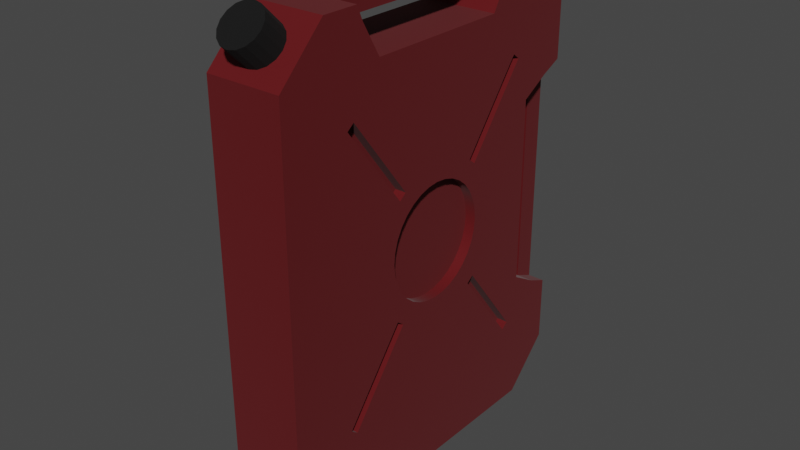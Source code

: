 # Source: Gasoline.blend  (saved by Blender 3.2.14; exported with 4.5.12 LTS)
import bpy
from mathutils import Matrix  # noqa: F401  (used for matrix-valued properties, if any)

bpy.ops.wm.read_factory_settings(use_empty=True)
scene = bpy.context.scene
scene.name = 'Scene'

# ---- collections
col_collection = bpy.data.collections.new('Collection'); scene.collection.children.link(col_collection)

# ---- materials (node trees are filled in below, after node groups)
mat_material_001 = bpy.data.materials.new('Material.001')
mat_material_001.use_transparent_shadow = False
mat_material_002 = bpy.data.materials.new('Material.002')
mat_material_002.use_transparent_shadow = False

# ---- node groups
ng_auto_smooth = bpy.data.node_groups.new('Auto Smooth', 'GeometryNodeTree')
_s = ng_auto_smooth.interface.new_socket(name='Geometry', in_out='OUTPUT', socket_type='NodeSocketGeometry')
_s = ng_auto_smooth.interface.new_socket(name='Geometry', in_out='INPUT', socket_type='NodeSocketGeometry')
_s = ng_auto_smooth.interface.new_socket(name='Angle', in_out='INPUT', socket_type='NodeSocketFloat')
_s.subtype = 'ANGLE'
_s.min_value = 0.0
_s.max_value = 3.142
ng_auto_smooth.is_modifier = True
_N = ng_auto_smooth.nodes; _L = ng_auto_smooth.links
n0 = _N.new('NodeGroupOutput'); n0.name = 'Group Output'; n0.location = (480, -100)
n1 = _N.new('NodeGroupInput'); n1.name = 'Group Input'; n1.location = (-420, -300)
n2 = _N.new('NodeGroupInput'); n2.name = 'Group Input.001'; n2.location = (-60, -100)
n3 = _N.new('GeometryNodeSetShadeSmooth'); n3.name = 'Set Shade Smooth'; n3.location = (120, -100)
n3.domain = 'EDGE'
n4 = _N.new('GeometryNodeSetShadeSmooth'); n4.name = 'Set Shade Smooth.001'; n4.location = (300, -100)
n5 = _N.new('GeometryNodeInputMeshEdgeAngle'); n5.name = 'Edge Angle'; n5.location = (-420, -220)
n6 = _N.new('GeometryNodeInputEdgeSmooth'); n6.name = 'Is Edge Smooth'; n6.location = (-60, -160)
n7 = _N.new('GeometryNodeInputShadeSmooth'); n7.name = 'Is Face Smooth'; n7.location = (-240, -340)
n8 = _N.new('FunctionNodeBooleanMath'); n8.name = 'Boolean Math'; n8.location = (-60, -220)
n9 = _N.new('FunctionNodeCompare'); n9.name = 'Compare'; n9.location = (-240, -180)
n9.operation = 'LESS_EQUAL'
_L.new(n5.outputs[0], n9.inputs[0])
_L.new(n4.outputs[0], n0.inputs[0])
_L.new(n1.outputs[1], n9.inputs[1])
_L.new(n9.outputs[0], n8.inputs[0])
_L.new(n7.outputs[0], n8.inputs[1])
_L.new(n2.outputs[0], n3.inputs[0])
_L.new(n6.outputs[0], n3.inputs[1])
_L.new(n3.outputs[0], n4.inputs[0])
_L.new(n8.outputs[0], n3.inputs[2])
n0.is_active_output = True

# ---- material node trees
mat_material_001.use_nodes = True; mat_material_001.node_tree.nodes.clear()
_N = mat_material_001.node_tree.nodes; _L = mat_material_001.node_tree.links
n0 = _N.new('ShaderNodeBsdfPrincipled'); n0.name = 'Principled BSDF'; n0.location = (10, 300)
n0.distribution = 'GGX'
n0.subsurface_method = 'RANDOM_WALK_SKIN'
n0.inputs[0].default_value = (0.1344, 0.005764, 0.008185, 1.0)
n0.inputs[1].default_value = 0.3
n0.inputs[2].default_value = 0.7
n0.inputs[3].default_value = 1.45
n0.inputs[14].default_value = (0.697, 0.652, 0.6529, 1.0)
n0.inputs[24].default_value = 0.06
n0.inputs[27].default_value = (0.0, 0.0, 0.0, 1.0)
n0.inputs[28].default_value = 1.0
n1 = _N.new('ShaderNodeOutputMaterial'); n1.name = 'Material Output'; n1.location = (300, 300)
_L.new(n0.outputs[0], n1.inputs[0])
n1.is_active_output = True
mat_material_002.use_nodes = True; mat_material_002.node_tree.nodes.clear()
_N = mat_material_002.node_tree.nodes; _L = mat_material_002.node_tree.links
n0 = _N.new('ShaderNodeBsdfPrincipled'); n0.name = 'Principled BSDF'; n0.location = (10, 300)
n0.distribution = 'GGX'
n0.subsurface_method = 'RANDOM_WALK_SKIN'
n0.inputs[0].default_value = (0.0, 0.0, 0.0, 1.0)
n0.inputs[2].default_value = 0.9
n0.inputs[3].default_value = 1.45
n0.inputs[27].default_value = (0.0, 0.0, 0.0, 1.0)
n0.inputs[28].default_value = 1.0
n1 = _N.new('ShaderNodeOutputMaterial'); n1.name = 'Material Output'; n1.location = (300, 300)
_L.new(n0.outputs[0], n1.inputs[0])
n1.is_active_output = True

# ---- world
world_world = bpy.data.worlds.new('World'); scene.world = world_world
world_world.use_nodes = True; world_world.node_tree.nodes.clear()
_N = world_world.node_tree.nodes; _L = world_world.node_tree.links
n0 = _N.new('ShaderNodeOutputWorld'); n0.name = 'World Output'; n0.location = (300, 300)
n1 = _N.new('ShaderNodeBackground'); n1.name = 'Background'; n1.location = (10, 300)
n1.inputs[0].default_value = (0.05088, 0.05088, 0.05088, 1.0)
_L.new(n1.outputs[0], n0.inputs[0])
n0.is_active_output = True
world_world.color = (0.05088, 0.05088, 0.05088)
world_world.use_sun_shadow = False
world_world.sun_shadow_jitter_overblur = 0.0

# ---- meshes
me_cube_001 = bpy.data.meshes.new('Cube.001')
me_cube_001.from_pydata([(0.02838, 0.04875, 0.06636), (-0.00117, -0.1745, 0.2614), (0.02838, -0.1125, 0.1537), (0.02838, 0.05946, -0.06371), (0.007344, -0.1757, 0.2602), (0.02838, -0.1235, -0.1501), (0.02838, -0.04604, 0.06682), (0.02838, 0.1153, 0.1532), (0.01456, -0.1791, 0.2568), (0.02838, 0.1259, -0.1506), (0.02838, -0.1202, 0.1478), (0.01938, -0.1842, 0.2516), (0.02838, -0.05694, -0.06324), (0.02838, 0.05646, 0.06045), (0.02108, -0.1902, 0.2456), (0.02838, -0.05376, 0.06092), (0.01938, -0.1962, 0.2396), (0.02838, 0.05174, -0.06961), (0.02838, 0.123, 0.1473), (0.02838, -0.1158, -0.156), (0.01456, -0.2013, 0.2345), (0.02838, 0.1182, -0.1565), (0.0289, -0.0007213, 0.06101), (0.007344, -0.2047, 0.231), (0.0289, -0.01264, 0.05983), (0.02838, -0.04923, -0.06915), (-0.00117, -0.2059, 0.2298), (0.0289, -0.0241, 0.05636), (-0.009684, -0.2047, 0.231), (0.0289, -0.03466, 0.05071), (0.0289, -0.04392, 0.04311), (-0.0169, -0.2013, 0.2345), (0.0289, -0.05152, 0.03385), (0.0289, -0.05717, 0.02329), (-0.02172, -0.1962, 0.2396), (0.0289, -0.06064, 0.01183), (0.0289, -0.06182, -8.793e-05), (0.0289, -0.06064, -0.01201), (-0.02342, -0.1902, 0.2456), (0.0289, -0.05717, -0.02347), (0.0289, -0.05152, -0.03403), (-0.02172, -0.1842, 0.2516), (0.0289, -0.04392, -0.04329), (0.0289, -0.03466, -0.05089), (-0.0169, -0.1791, 0.2568), (0.0289, -0.0241, -0.05653), (-0.009684, -0.1757, 0.2602), (0.0289, -0.01264, -0.06001), (0.0289, -0.0007214, -0.06118), (0.0289, 0.0112, -0.06001), (0.0289, 0.02266, -0.05653), (0.0289, 0.03322, -0.05089), (0.0289, 0.04248, -0.04329), (0.0289, 0.05008, -0.03403), (0.0289, 0.05572, -0.02347), (0.0289, 0.0592, -0.01201), (0.0289, 0.06037, -8.794e-05), (0.0289, 0.0592, 0.01183), (0.0289, 0.05572, 0.02329), (0.0289, 0.05008, 0.03385), (0.0289, 0.04248, 0.04311), (0.0289, 0.03322, 0.05071), (0.0289, 0.02266, 0.05636), (0.0289, 0.0112, 0.05983), (0.04003, -0.0996, 0.2351), (0.0, -0.0996, 0.2351), (0.04003, 0.07984, 0.2008), (0.0, 0.07984, 0.2008), (0.04003, 0.09968, 0.2351), (0.0, 0.09968, 0.2351), (0.04003, -0.07974, 0.2008), (0.0, -0.07974, 0.2008), (0.04003, 0.1706, 0.1178), (0.0, 0.1706, 0.1178), (0.04003, 0.1401, 0.1002), (0.0, 0.1401, 0.1002), (0.04003, 0.1706, -0.1188), (0.0, 0.1706, -0.1188), (0.0, 0.1401, -0.1012), (0.04003, 0.1401, -0.1012), (0.0, 0.194, -0.1287), (0.0, 0.194, 0.1287), (0.04003, 0.194, 0.1287), (0.04003, 0.194, -0.1287), (0.0, -0.1058, 0.25), (0.0, 0.1058, 0.25), (0.04003, 0.1058, 0.25), (0.04003, -0.1058, 0.25), (0.04003, -0.194, -0.2001), (0.04003, -0.1441, -0.25), (0.04003, -0.1484, -0.2297), (0.04003, -0.1441, 0.25), (0.04003, -0.194, 0.2001), (0.04003, -0.1447, 0.2422), (0.04003, 0.1441, -0.25), (0.04003, 0.194, -0.2001), (0.04003, 0.194, 0.2001), (0.04003, 0.1441, 0.25), (0.04003, 0.1447, 0.2422), (0.04003, 0.1853, 0.2009), (0.04003, 0.0592, -0.01201), (0.04003, 0.0592, 0.01183), (0.04003, 0.06037, -8.794e-05), (0.04003, 0.05572, -0.02347), (0.04003, 0.05572, 0.02329), (0.04003, 0.05008, 0.03385), (0.04003, 0.04248, 0.04311), (0.04003, 0.05008, -0.03403), (0.04003, 0.03322, 0.05071), (0.04003, 0.04248, -0.04329), (0.04003, 0.02266, 0.05636), (0.04003, 0.03322, -0.05089), (0.04003, 0.0112, 0.05983), (0.04003, 0.02266, -0.05653), (0.04003, 0.0112, -0.06001), (0.04003, -0.0007213, 0.06101), (0.04003, -0.01264, 0.05983), (0.04003, -0.0241, 0.05636), (0.04003, -0.03466, 0.05071), (0.04003, -0.04392, 0.04311), (0.04003, -0.05152, 0.03385), (0.04003, -0.05717, 0.02329), (0.04003, -0.06064, 0.01183), (0.04003, -0.06182, -8.793e-05), (0.04003, -0.06064, -0.01201), (0.04003, -0.05152, -0.03403), (0.04003, -0.05717, -0.02347), (0.04003, -0.04392, -0.04329), (0.04003, -0.0241, -0.05653), (0.04003, -0.03466, -0.05089), (0.04003, -0.01264, -0.06001), (0.04003, -0.0007214, -0.06118), (0.04003, 0.1153, 0.1532), (0.04003, 0.123, 0.1473), (0.04003, 0.04875, 0.06636), (0.04003, 0.05646, 0.06045), (0.04003, -0.05694, -0.06324), (0.04003, -0.04923, -0.06915), (0.04003, -0.1158, -0.156), (0.04003, -0.1235, -0.1501), (0.04003, 0.0922, -0.1225), (0.04003, 0.1013, -0.1185), (0.04003, 0.1182, -0.1565), (0.04003, 0.1259, -0.1506), (0.04003, 0.05174, -0.06961), (0.04003, 0.05946, -0.06371), (0.04003, -0.05376, 0.06092), (0.04003, -0.04604, 0.06682), (0.04003, -0.1202, 0.1478), (0.04003, -0.1125, 0.1537), (0.0, 0.1441, 0.25), (0.0, 0.1441, -0.25), (0.0, 0.194, 0.2001), (0.0, -0.194, -0.2001), (0.0, -0.1441, 0.25), (0.0, -0.1441, -0.25), (0.0, -0.194, 0.2001), (0.0, 0.194, -0.2001), (0.02206, -0.0996, 0.2351), (0.02206, 0.09968, 0.2351), (0.02206, 0.1706, 0.1178), (0.02206, 0.1706, -0.1188), (0.02206, -0.1058, 0.25), (0.02206, 0.1058, 0.25), (0.02206, 0.194, -0.1287), (0.02206, 0.194, 0.1287), (-0.02838, 0.04875, 0.06636), (-0.02838, -0.1125, 0.1537), (-0.02838, 0.05946, -0.06371), (-0.02838, -0.1235, -0.1501), (-0.02838, -0.04604, 0.06682), (-0.02838, 0.1153, 0.1532), (-0.02838, 0.1259, -0.1506), (-0.02838, -0.1202, 0.1478), (-0.02838, -0.05694, -0.06324), (-0.02838, 0.05646, 0.06045), (-0.02838, -0.05376, 0.06092), (-0.02838, 0.05174, -0.06961), (-0.02838, 0.123, 0.1473), (-0.02838, -0.1158, -0.156), (-0.02838, 0.1182, -0.1565), (-0.0289, -0.0007213, 0.06101), (-0.0289, -0.01264, 0.05983), (-0.02838, -0.04923, -0.06915), (-0.0289, -0.0241, 0.05636), (-0.0289, -0.03466, 0.05071), (-0.0289, -0.04392, 0.04311), (-0.0289, -0.05152, 0.03385), (-0.0289, -0.05717, 0.02329), (-0.0289, -0.06064, 0.01183), (-0.0289, -0.06182, -8.793e-05), (-0.0289, -0.06064, -0.01201), (-0.0289, -0.05717, -0.02347), (-0.0289, -0.05152, -0.03403), (-0.0289, -0.04392, -0.04329), (-0.0289, -0.03466, -0.05089), (-0.0289, -0.0241, -0.05653), (-0.0289, -0.01264, -0.06001), (-0.0289, -0.0007214, -0.06118), (-0.0289, 0.0112, -0.06001), (-0.0289, 0.02266, -0.05653), (-0.0289, 0.03322, -0.05089), (-0.0289, 0.04248, -0.04329), (-0.0289, 0.05008, -0.03403), (-0.0289, 0.05572, -0.02347), (-0.0289, 0.0592, -0.01201), (-0.0289, 0.06037, -8.794e-05), (-0.0289, 0.0592, 0.01183), (-0.0289, 0.05572, 0.02329), (-0.0289, 0.05008, 0.03385), (-0.0289, 0.04248, 0.04311), (-0.0289, 0.03322, 0.05071), (-0.0289, 0.02266, 0.05636), (-0.0289, 0.0112, 0.05983), (-0.04003, -0.0996, 0.2351), (-0.04003, 0.07984, 0.2008), (-0.04003, 0.09968, 0.2351), (-0.04003, -0.07974, 0.2008), (-0.04003, 0.1706, 0.1178), (-0.04003, 0.1401, 0.1002), (-0.04003, 0.1706, -0.1188), (-0.04003, 0.1401, -0.1012), (-0.04003, 0.194, 0.1287), (-0.04003, 0.194, -0.1287), (-0.04003, 0.1058, 0.25), (-0.04003, -0.1058, 0.25), (-0.04003, -0.194, -0.2001), (-0.04003, -0.1441, -0.25), (-0.04003, -0.1484, -0.2297), (-0.04003, -0.1441, 0.25), (-0.04003, -0.194, 0.2001), (-0.04003, -0.1447, 0.2422), (-0.04003, 0.1441, -0.25), (-0.04003, 0.194, -0.2001), (-0.04003, 0.194, 0.2001), (-0.04003, 0.1441, 0.25), (-0.04003, 0.1447, 0.2422), (-0.04003, 0.1853, 0.2009), (-0.04003, 0.0592, -0.01201), (-0.04003, 0.0592, 0.01183), (-0.04003, 0.06037, -8.794e-05), (-0.04003, 0.05572, -0.02347), (-0.04003, 0.05572, 0.02329), (-0.04003, 0.05008, 0.03385), (-0.04003, 0.04248, 0.04311), (-0.04003, 0.05008, -0.03403), (-0.04003, 0.03322, 0.05071), (-0.04003, 0.04248, -0.04329), (-0.04003, 0.02266, 0.05636), (-0.04003, 0.03322, -0.05089), (-0.04003, 0.0112, 0.05983), (-0.04003, 0.02266, -0.05653), (-0.04003, 0.0112, -0.06001), (-0.04003, -0.0007213, 0.06101), (-0.04003, -0.01264, 0.05983), (-0.04003, -0.0241, 0.05636), (-0.04003, -0.03466, 0.05071), (-0.04003, -0.04392, 0.04311), (-0.04003, -0.05152, 0.03385), (-0.04003, -0.05717, 0.02329), (-0.04003, -0.06064, 0.01183), (-0.04003, -0.06182, -8.793e-05), (-0.04003, -0.06064, -0.01201), (-0.04003, -0.05152, -0.03403), (-0.04003, -0.05717, -0.02347), (-0.04003, -0.04392, -0.04329), (-0.04003, -0.0241, -0.05653), (-0.04003, -0.03466, -0.05089), (-0.04003, -0.01264, -0.06001), (-0.04003, -0.0007214, -0.06118), (-0.04003, 0.1153, 0.1532), (-0.04003, 0.123, 0.1473), (-0.04003, 0.04875, 0.06636), (-0.04003, 0.05646, 0.06045), (-0.04003, -0.05694, -0.06324), (-0.04003, -0.04923, -0.06915), (-0.04003, -0.1158, -0.156), (-0.04003, -0.1235, -0.1501), (-0.04003, 0.0922, -0.1225), (-0.04003, 0.1013, -0.1185), (-0.04003, 0.1182, -0.1565), (-0.04003, 0.1259, -0.1506), (-0.04003, 0.05174, -0.06961), (-0.04003, 0.05946, -0.06371), (-0.04003, -0.05376, 0.06092), (-0.04003, -0.04604, 0.06682), (-0.04003, -0.1202, 0.1478), (-0.04003, -0.1125, 0.1537), (-0.02206, -0.0996, 0.2351), (-0.02206, 0.09968, 0.2351), (-0.02206, 0.1706, 0.1178), (-0.02206, 0.1706, -0.1188), (-0.02206, -0.1058, 0.25), (-0.02206, 0.1058, 0.25), (-0.02206, 0.194, -0.1287), (-0.02206, 0.194, 0.1287), (0.007344, -0.1839, 0.2103), (0.0, -0.1849, 0.2092), (0.0, -0.1538, 0.2404), (0.007344, -0.1548, 0.2393), (0.01456, -0.1582, 0.2359), (0.01938, -0.1633, 0.2308), (0.01456, -0.1805, 0.2137), (0.02108, -0.1693, 0.2248), (0.01938, -0.1753, 0.2188), (-0.02342, -0.1693, 0.2248), (-0.009684, -0.1839, 0.2103), (-0.0169, -0.1805, 0.2137), (-0.02172, -0.1753, 0.2188), (-0.02172, -0.1633, 0.2308), (-0.0169, -0.1582, 0.2359), (-0.009684, -0.1548, 0.2393), (-0.00117, -0.1851, 0.2091), (-0.00117, -0.1536, 0.2405)], [], [(0, 7, 132, 134), (7, 18, 133, 132), (18, 13, 135, 133), (13, 0, 134, 135), (7, 0, 13, 18), (62, 63, 22, 24, 27, 29, 30, 32, 33, 35, 36, 37, 39, 40, 42, 43, 45, 47, 48, 49, 50, 51, 52, 53, 54, 55, 56, 57, 58, 59, 60, 61), (95, 83, 76, 79, 141, 143, 142, 140, 90, 89, 94), (119, 118, 147, 146), (147, 118, 117, 116, 115, 112, 110, 108, 106, 105, 104, 101, 102, 74, 72, 133, 135, 134, 92, 88, 123, 122, 121, 120, 119, 146, 148, 149), (66, 67, 71, 70), (70, 71, 65, 64), (68, 69, 67, 66), (74, 75, 73, 72), (86, 68, 98, 97), (81, 152, 96, 82), (79, 78, 75, 74), (76, 77, 78, 79), (93, 64, 87, 91), (76, 83, 164, 161), (88, 89, 90), (91, 92, 93), (96, 97, 98, 99), (68, 86, 163, 159), (150, 97, 96, 152), (155, 89, 88, 153), (99, 72, 82, 96), (151, 94, 89, 155), (102, 56, 55, 100), (107, 53, 52, 109), (103, 54, 53, 107), (123, 36, 35, 122), (104, 58, 57, 101), (101, 57, 56, 102), (106, 60, 59, 105), (131, 48, 47, 130), (121, 33, 32, 120), (114, 49, 48, 131), (112, 63, 62, 110), (108, 61, 60, 106), (128, 45, 43, 129), (110, 62, 61, 108), (109, 52, 51, 111), (119, 30, 29, 118), (122, 35, 33, 121), (117, 27, 24, 116), (129, 43, 42, 127), (111, 51, 50, 113), (125, 40, 39, 126), (115, 22, 63, 112), (105, 59, 58, 104), (124, 37, 36, 123), (100, 55, 54, 103), (130, 47, 45, 128), (116, 24, 22, 115), (118, 29, 27, 117), (113, 50, 49, 114), (126, 39, 37, 124), (120, 32, 30, 119), (127, 42, 40, 125), (145, 141, 79, 74, 102, 100, 103, 107, 109, 111, 113, 114, 131, 130, 128, 129, 137, 138, 139, 136, 127, 125, 126, 124, 123, 88, 90, 140, 144), (137, 129, 127, 136), (132, 133, 72, 99, 98, 68, 66, 70, 64, 93, 92, 134), (5, 12, 136, 139), (12, 25, 137, 136), (137, 25, 19, 138), (138, 19, 5, 139), (12, 5, 19, 25), (141, 145, 3, 9, 143), (9, 21, 142, 143), (140, 142, 21, 17, 144), (17, 3, 145, 144), (9, 3, 17, 21), (149, 2, 6, 147), (6, 15, 146, 147), (15, 10, 148, 146), (10, 2, 149, 148), (6, 2, 10, 15), (297, 156, 92, 91, 154, 298, 299, 300, 301, 303, 304, 302, 296), (157, 80, 83, 95), (94, 151, 157, 95), (97, 150, 85, 86), (87, 84, 154, 91), (88, 92, 156, 153), (158, 159, 163, 162), (160, 161, 164, 165), (87, 64, 158, 162), (82, 72, 160, 165), (161, 160, 73, 77), (73, 160, 165, 81), (161, 77, 80, 164), (164, 80, 81, 165), (65, 69, 159, 158), (85, 84, 162, 163), (166, 272, 270, 171), (171, 270, 271, 178), (178, 271, 273, 175), (175, 273, 272, 166), (171, 178, 175, 166), (188, 187, 186, 185, 184, 182, 181, 213, 212, 211, 210, 209, 208, 207, 206, 205, 204, 203, 202, 201, 200, 199, 198, 197, 196, 195, 194, 193, 192, 191, 190, 189), (281, 279, 221, 220, 223, 233, 232, 227, 228, 278, 280), (257, 284, 285, 256), (273, 271, 218, 219, 240, 239, 242, 243, 244, 246, 248, 250, 253, 254, 255, 256, 285, 287, 286, 284, 257, 258, 259, 260, 261, 226, 230, 272), (215, 217, 71, 67), (217, 214, 65, 71), (216, 215, 67, 69), (219, 218, 73, 75), (224, 235, 236, 216), (81, 222, 234, 152), (221, 219, 75, 78), (220, 221, 78, 77), (231, 229, 225, 214), (220, 291, 294, 223), (226, 228, 227), (229, 231, 230), (234, 237, 236, 235), (216, 289, 293, 224), (150, 152, 234, 235), (155, 153, 226, 227), (237, 234, 222, 218), (151, 155, 227, 232), (240, 238, 205, 206), (245, 247, 202, 203), (241, 245, 203, 204), (261, 260, 189, 190), (242, 239, 207, 208), (239, 240, 206, 207), (244, 243, 209, 210), (269, 268, 197, 198), (259, 258, 187, 188), (252, 269, 198, 199), (250, 248, 212, 213), (246, 244, 210, 211), (266, 267, 195, 196), (248, 246, 211, 212), (247, 249, 201, 202), (257, 256, 185, 186), (260, 259, 188, 189), (255, 254, 182, 184), (267, 265, 194, 195), (249, 251, 200, 201), (263, 264, 192, 193), (253, 250, 213, 181), (243, 242, 208, 209), (262, 261, 190, 191), (238, 241, 204, 205), (268, 266, 196, 197), (254, 253, 181, 182), (256, 255, 184, 185), (251, 252, 199, 200), (264, 262, 191, 192), (258, 257, 186, 187), (265, 263, 193, 194), (276, 275, 267, 266, 268, 269, 252, 251, 249, 247, 245, 241, 238, 240, 219, 221, 279, 283, 282, 278, 228, 226, 261, 262, 264, 263, 265, 274, 277), (275, 274, 265, 267), (230, 231, 214, 217, 215, 216, 236, 237, 218, 271, 270, 272), (169, 277, 274, 174), (174, 274, 275, 183), (275, 276, 179, 183), (276, 277, 169, 179), (174, 183, 179, 169), (279, 281, 172, 168, 283), (172, 281, 280, 180), (278, 282, 177, 180, 280), (177, 282, 283, 168), (172, 180, 177, 168), (287, 285, 170, 167), (170, 285, 284, 176), (176, 284, 286, 173), (173, 286, 287, 167), (170, 176, 173, 167), (298, 154, 229, 230, 156, 297, 312, 306, 307, 308, 305, 309, 310, 311, 313), (157, 233, 223, 80), (232, 233, 157, 151), (235, 224, 85, 150), (225, 229, 154, 84), (226, 153, 156, 230), (288, 292, 293, 289), (290, 295, 294, 291), (225, 292, 288, 214), (222, 295, 290, 218), (291, 77, 73, 290), (73, 81, 295, 290), (291, 294, 80, 77), (294, 295, 81, 80), (65, 288, 289, 69), (85, 293, 292, 84), (313, 1, 4, 299, 298), (299, 4, 8, 300), (300, 8, 11, 301), (301, 11, 14, 303), (303, 14, 16, 304), (304, 16, 20, 302), (20, 23, 296, 302), (23, 26, 312, 297, 296), (26, 28, 306, 312), (28, 31, 307, 306), (307, 31, 34, 308), (308, 34, 38, 305), (305, 38, 41, 309), (309, 41, 44, 310), (31, 28, 26, 23, 20, 16, 14, 11, 8, 4, 1, 46, 44, 41, 38, 34), (310, 44, 46, 311), (311, 46, 1, 313)])
me_cube_001.polygons.foreach_set('use_smooth', [1, 1, 1, 1, 1, 1, 1, 1, 1, 1, 1, 1, 1, 1, 1, 1, 1, 1, 1, 1, 1, 1, 1, 1, 1, 1, 1, 1, 1, 1, 1, 1, 1, 1, 1, 1, 1, 1, 1, 1, 1, 1, 1, 1, 1, 1, 1, 1, 1, 1, 1, 1, 1, 1, 1, 1, 1, 1, 1, 1, 1, 1, 1, 1, 1, 1, 1, 1, 1, 1, 1, 1, 1, 1, 1, 1, 1, 1, 1, 1, 1, 1, 1, 1, 1, 1, 1, 1, 0, 0, 1, 1, 1, 1, 1, 1, 1, 1, 1, 1, 1, 1, 1, 1, 1, 1, 1, 1, 1, 1, 1, 1, 1, 1, 1, 1, 1, 1, 1, 1, 1, 1, 1, 1, 1, 1, 1, 1, 1, 1, 1, 1, 1, 1, 1, 1, 1, 1, 1, 1, 1, 1, 1, 1, 1, 1, 1, 1, 1, 1, 1, 1, 1, 1, 1, 1, 1, 1, 1, 1, 1, 1, 1, 1, 1, 1, 1, 1, 1, 1, 1, 1, 1, 1, 1, 1, 1, 1, 1, 1, 1, 0, 0, 1, 1, 1, 0, 0, 0, 0, 0, 0, 0, 0, 0, 0, 0, 0, 0, 0, 0, 0, 0])
me_cube_001.polygons.foreach_set('material_index', [0, 0, 0, 0, 0, 0, 0, 0, 0, 0, 0, 0, 0, 0, 0, 0, 0, 0, 0, 0, 0, 0, 0, 0, 0, 0, 0, 0, 0, 0, 0, 0, 0, 0, 0, 0, 0, 0, 0, 0, 0, 0, 0, 0, 0, 0, 0, 0, 0, 0, 0, 0, 0, 0, 0, 0, 0, 0, 0, 0, 0, 0, 0, 0, 0, 0, 0, 0, 0, 0, 0, 0, 0, 0, 0, 0, 0, 0, 0, 0, 0, 0, 0, 0, 0, 0, 0, 0, 0, 0, 0, 0, 0, 0, 0, 0, 0, 0, 0, 0, 0, 0, 0, 0, 0, 0, 0, 0, 0, 0, 0, 0, 0, 0, 0, 0, 0, 0, 0, 0, 0, 0, 0, 0, 0, 0, 0, 0, 0, 0, 0, 0, 0, 0, 0, 0, 0, 0, 0, 0, 0, 0, 0, 0, 0, 0, 0, 0, 0, 0, 0, 0, 0, 0, 0, 0, 0, 0, 0, 0, 0, 0, 0, 0, 0, 0, 0, 0, 0, 0, 0, 0, 0, 0, 0, 0, 0, 0, 0, 0, 0, 0, 0, 0, 0, 0, 1, 1, 1, 1, 1, 1, 1, 1, 1, 1, 1, 1, 1, 1, 1, 1, 1])
_uv = me_cube_001.uv_layers.new(name='UVMap')
_uv.uv.foreach_set('vector', [0.0, 0.0, 0.0, 0.0, 0.0, 0.0, 0.0, 0.0, 0.0, 0.0, 0.0, 0.0, 0.0, 0.0, 0.0, 0.0, 0.0, 0.0, 0.0, 0.0, 0.0, 0.0, 0.0, 0.0, 0.0, 0.0, 0.0, 0.0, 0.0, 0.0, 0.0, 0.0, 0.0, 0.0, 0.0, 0.0, 0.0, 0.0, 0.0, 0.0, 0.0, 0.0, 0.0, 0.0, 0.0, 0.0, 0.0, 0.0, 0.0, 0.0, 0.0, 0.0, 0.0, 0.0, 0.0, 0.0, 0.0, 0.0, 0.0, 0.0, 0.0, 0.0, 0.0, 0.0, 0.0, 0.0, 0.0, 0.0, 0.0, 0.0, 0.0, 0.0, 0.0, 0.0, 0.0, 0.0, 0.0, 0.0, 0.0, 0.0, 0.0, 0.0, 0.0, 0.0, 0.0, 0.0, 0.0, 0.0, 0.0, 0.0, 0.0, 0.0, 0.0, 0.0, 0.0, 0.0, 0.0, 0.0, 0.0, 0.0, 0.0, 0.0, 0.0, 0.0, 0.4, 0.5, 0.4667, 0.5, 0.4406, 0.5151, 0.4494, 0.5347, 0.4408, 0.5597, 0.4247, 0.5439, 0.4217, 0.5489, 0.4387, 0.5656, 0.3852, 0.7206, 0.375, 0.7179, 0.375, 0.5321, 0.5216, 0.6533, 0.5254, 0.6473, 0.5334, 0.6547, 0.5305, 0.6596, 0.5334, 0.6547, 0.5254, 0.6473, 0.5282, 0.6405, 0.5299, 0.6331, 0.5305, 0.6255, 0.5299, 0.6178, 0.5282, 0.6104, 0.5254, 0.6036, 0.5216, 0.5976, 0.5169, 0.5927, 0.5116, 0.5891, 0.5059, 0.5869, 0.5, 0.5861, 0.5501, 0.5347, 0.5589, 0.5151, 0.5736, 0.5458, 0.5302, 0.5886, 0.5332, 0.5936, 0.6, 0.75, 0.4, 0.75, 0.5, 0.6648, 0.5059, 0.6641, 0.5116, 0.6618, 0.5169, 0.6582, 0.5216, 0.6533, 0.5305, 0.6596, 0.5739, 0.7024, 0.5769, 0.6975, 0.0, 0.0, 0.0, 0.0, 0.0, 0.0, 0.0, 0.0, 0.0, 0.0, 0.0, 0.0, 0.0, 0.0, 0.0, 0.0, 0.0, 0.0, 0.0, 0.0, 0.0, 0.0, 0.0, 0.0, 0.0, 0.0, 0.0, 0.0, 0.0, 0.0, 0.0, 0.0, 0.625, 0.594, 0.6176, 0.5608, 0.6211, 0.5318, 0.625, 0.5321, 0.5333, 0.375, 0.6, 0.375, 0.6, 0.5, 0.5333, 0.5, 0.0, 0.0, 0.0, 0.0, 0.0, 0.0, 0.0, 0.0, 0.0, 0.0, 0.0, 0.0, 0.0, 0.0, 0.0, 0.0, 0.6211, 0.7182, 0.6176, 0.6892, 0.625, 0.656, 0.625, 0.7179, 0.4406, 0.5151, 0.4667, 0.5, 0.4667, 0.5, 0.4406, 0.5151, 0.3791, 0.7381, 0.375, 0.7179, 0.3852, 0.7206, 0.625, 0.7179, 0.6244, 0.7451, 0.6211, 0.7182, 0.6244, 0.5049, 0.625, 0.5321, 0.6211, 0.5318, 0.6237, 0.5103, 0.6176, 0.5608, 0.625, 0.594, 0.625, 0.594, 0.6176, 0.5608, 0.625, 0.375, 0.625, 0.5, 0.6, 0.5, 0.6, 0.375, 0.25, 0.7179, 0.375, 0.7179, 0.375, 0.75, 0.25, 0.75, 0.6004, 0.5056, 0.5589, 0.5151, 0.5333, 0.5, 0.6, 0.5, 0.25, 0.5321, 0.375, 0.5321, 0.375, 0.7179, 0.25, 0.7179, 0.0, 0.0, 0.0, 0.0, 0.0, 0.0, 0.0, 0.0, 0.0, 0.0, 0.0, 0.0, 0.0, 0.0, 0.0, 0.0, 0.0, 0.0, 0.0, 0.0, 0.0, 0.0, 0.0, 0.0, 0.0, 0.0, 0.0, 0.0, 0.0, 0.0, 0.0, 0.0, 0.0, 0.0, 0.0, 0.0, 0.0, 0.0, 0.0, 0.0, 0.0, 0.0, 0.0, 0.0, 0.0, 0.0, 0.0, 0.0, 0.0, 0.0, 0.0, 0.0, 0.0, 0.0, 0.0, 0.0, 0.0, 0.0, 0.0, 0.0, 0.0, 0.0, 0.0, 0.0, 0.0, 0.0, 0.0, 0.0, 0.0, 0.0, 0.0, 0.0, 0.0, 0.0, 0.0, 0.0, 0.0, 0.0, 0.0, 0.0, 0.0, 0.0, 0.0, 0.0, 0.0, 0.0, 0.0, 0.0, 0.0, 0.0, 0.0, 0.0, 0.0, 0.0, 0.0, 0.0, 0.0, 0.0, 0.0, 0.0, 0.0, 0.0, 0.0, 0.0, 0.0, 0.0, 0.0, 0.0, 0.0, 0.0, 0.0, 0.0, 0.0, 0.0, 0.0, 0.0, 0.0, 0.0, 0.0, 0.0, 0.0, 0.0, 0.0, 0.0, 0.0, 0.0, 0.0, 0.0, 0.0, 0.0, 0.0, 0.0, 0.0, 0.0, 0.0, 0.0, 0.0, 0.0, 0.0, 0.0, 0.0, 0.0, 0.0, 0.0, 0.0, 0.0, 0.0, 0.0, 0.0, 0.0, 0.0, 0.0, 0.0, 0.0, 0.0, 0.0, 0.0, 0.0, 0.0, 0.0, 0.0, 0.0, 0.0, 0.0, 0.0, 0.0, 0.0, 0.0, 0.0, 0.0, 0.0, 0.0, 0.0, 0.0, 0.0, 0.0, 0.0, 0.0, 0.0, 0.0, 0.0, 0.0, 0.0, 0.0, 0.0, 0.0, 0.0, 0.0, 0.0, 0.0, 0.0, 0.0, 0.0, 0.0, 0.0, 0.0, 0.0, 0.0, 0.0, 0.0, 0.0, 0.0, 0.0, 0.0, 0.0, 0.0, 0.0, 0.0, 0.0, 0.0, 0.0, 0.0, 0.0, 0.0, 0.0, 0.0, 0.0, 0.0, 0.0, 0.0, 0.0, 0.0, 0.0, 0.0, 0.0, 0.0, 0.0, 0.0, 0.0, 0.0, 0.0, 0.0, 0.0, 0.0, 0.0, 0.0, 0.0, 0.0, 0.0, 0.0, 0.0, 0.0, 0.0, 0.0, 0.0, 0.0, 0.0, 0.0, 0.0, 0.0, 0.0, 0.0, 0.0, 0.0, 0.0, 0.0, 0.4681, 0.5867, 0.4408, 0.5597, 0.4494, 0.5347, 0.5501, 0.5347, 0.5, 0.5861, 0.494, 0.5869, 0.4883, 0.5891, 0.483, 0.5927, 0.4784, 0.5976, 0.4746, 0.6036, 0.4717, 0.6104, 0.47, 0.6178, 0.4694, 0.6255, 0.47, 0.6331, 0.4717, 0.6405, 0.4746, 0.6473, 0.4654, 0.6567, 0.422, 0.6996, 0.425, 0.7046, 0.4684, 0.6617, 0.4784, 0.6533, 0.483, 0.6582, 0.4883, 0.6618, 0.494, 0.6641, 0.5, 0.6648, 0.4, 0.75, 0.3852, 0.7206, 0.4387, 0.5656, 0.4652, 0.5917, 0.4654, 0.6567, 0.4746, 0.6473, 0.4784, 0.6533, 0.4684, 0.6617, 0.5766, 0.5507, 0.5736, 0.5458, 0.5589, 0.5151, 0.6004, 0.5056, 0.6211, 0.5318, 0.6176, 0.5608, 0.6004, 0.5736, 0.6004, 0.6764, 0.6176, 0.6892, 0.6211, 0.7182, 0.6, 0.75, 0.5332, 0.5936, 0.0, 0.0, 0.0, 0.0, 0.0, 0.0, 0.0, 0.0, 0.0, 0.0, 0.0, 0.0, 0.0, 0.0, 0.0, 0.0, 0.0, 0.0, 0.0, 0.0, 0.0, 0.0, 0.0, 0.0, 0.0, 0.0, 0.0, 0.0, 0.0, 0.0, 0.0, 0.0, 0.0, 0.0, 0.0, 0.0, 0.0, 0.0, 0.0, 0.0, 0.0, 0.0, 0.0, 0.0, 0.0, 0.0, 0.0, 0.0, 0.0, 0.0, 0.0, 0.0, 0.0, 0.0, 0.0, 0.0, 0.0, 0.0, 0.0, 0.0, 0.0, 0.0, 0.0, 0.0, 0.0, 0.0, 0.0, 0.0, 0.0, 0.0, 0.0, 0.0, 0.0, 0.0, 0.0, 0.0, 0.0, 0.0, 0.0, 0.0, 0.0, 0.0, 0.0, 0.0, 0.0, 0.0, 0.0, 0.0, 0.0, 0.0, 0.0, 0.0, 0.0, 0.0, 0.0, 0.0, 0.0, 0.0, 0.0, 0.0, 0.0, 0.0, 0.0, 0.0, 0.0, 0.0, 0.0, 0.0, 0.0, 0.0, 0.0, 0.0, 0.0, 0.0, 0.0, 0.0, 0.0, 0.0, 0.0, 0.0, 0.0, 0.0, 0.0, 0.0, 0.6046, 0.875, 0.6, 0.875, 0.6, 0.75, 0.625, 0.75, 0.625, 0.875, 0.6202, 0.875, 0.6197, 0.8521, 0.618, 0.8295, 0.6154, 0.8145, 0.6124, 0.8092, 0.6094, 0.8145, 0.6068, 0.8295, 0.6051, 0.8521, 0.4, 0.375, 0.4667, 0.375, 0.4667, 0.5, 0.4, 0.5, 0.375, 0.5321, 0.25, 0.5321, 0.25, 0.5, 0.375, 0.5, 0.625, 0.5321, 0.75, 0.5321, 0.75, 0.594, 0.625, 0.594, 0.625, 0.656, 0.75, 0.656, 0.75, 0.7179, 0.625, 0.7179, 0.4, 0.75, 0.6, 0.75, 0.6, 0.875, 0.4, 0.875, 0.6176, 0.6892, 0.6176, 0.5608, 0.625, 0.594, 0.625, 0.656, 0.5589, 0.5151, 0.4406, 0.5151, 0.4667, 0.5, 0.5333, 0.5, 0.625, 0.656, 0.6176, 0.6892, 0.6176, 0.6892, 0.625, 0.656, 0.5333, 0.5, 0.5589, 0.5151, 0.5589, 0.5151, 0.5333, 0.5, 0.4406, 0.5151, 0.5589, 0.5151, 0.0, 0.0, 0.0, 0.0, 0.0, 0.0, 0.0, 0.0, 0.0, 0.0, 0.0, 0.0, 0.0, 0.0, 0.0, 0.0, 0.0, 0.0, 0.0, 0.0, 0.0, 0.0, 0.0, 0.0, 0.0, 0.0, 0.0, 0.0, 0.0, 0.0, 0.0, 0.0, 0.6176, 0.5608, 0.6176, 0.6892, 0.0, 0.0, 0.0, 0.0, 0.625, 0.656, 0.625, 0.594, 0.0, 0.0, 0.0, 0.0, 0.0, 0.0, 0.0, 0.0, 0.0, 0.0, 0.0, 0.0, 0.0, 0.0, 0.0, 0.0, 0.0, 0.0, 0.0, 0.0, 0.0, 0.0, 0.0, 0.0, 0.0, 0.0, 0.0, 0.0, 0.0, 0.0, 0.0, 0.0, 0.0, 0.0, 0.0, 0.0, 0.0, 0.0, 0.0, 0.0, 0.0, 0.0, 0.0, 0.0, 0.0, 0.0, 0.0, 0.0, 0.0, 0.0, 0.0, 0.0, 0.0, 0.0, 0.0, 0.0, 0.0, 0.0, 0.0, 0.0, 0.0, 0.0, 0.0, 0.0, 0.0, 0.0, 0.0, 0.0, 0.0, 0.0, 0.0, 0.0, 0.0, 0.0, 0.0, 0.0, 0.0, 0.0, 0.0, 0.0, 0.0, 0.0, 0.0, 0.0, 0.0, 0.0, 0.0, 0.0, 0.0, 0.0, 0.0, 0.0, 0.0, 0.0, 0.0, 0.0, 0.0, 0.0, 0.0, 0.0, 0.0, 0.0, 0.0, 0.0, 0.4247, 0.5439, 0.4408, 0.5597, 0.4494, 0.5347, 0.4406, 0.5151, 0.4667, 0.5, 0.4, 0.5, 0.375, 0.5321, 0.375, 0.7179, 0.3852, 0.7206, 0.4387, 0.5656, 0.4217, 0.5489, 0.5216, 0.6533, 0.5305, 0.6596, 0.5334, 0.6547, 0.5254, 0.6473, 0.5302, 0.5886, 0.5736, 0.5458, 0.5589, 0.5151, 0.5501, 0.5347, 0.5, 0.5861, 0.5059, 0.5869, 0.5116, 0.5891, 0.5169, 0.5927, 0.5216, 0.5976, 0.5254, 0.6036, 0.5282, 0.6104, 0.5299, 0.6178, 0.5305, 0.6255, 0.5299, 0.6331, 0.5282, 0.6405, 0.5254, 0.6473, 0.5334, 0.6547, 0.5769, 0.6975, 0.5739, 0.7024, 0.5305, 0.6596, 0.5216, 0.6533, 0.5169, 0.6582, 0.5116, 0.6618, 0.5059, 0.6641, 0.5, 0.6648, 0.4, 0.75, 0.6, 0.75, 0.5332, 0.5936, 0.0, 0.0, 0.0, 0.0, 0.0, 0.0, 0.0, 0.0, 0.0, 0.0, 0.0, 0.0, 0.0, 0.0, 0.0, 0.0, 0.0, 0.0, 0.0, 0.0, 0.0, 0.0, 0.0, 0.0, 0.0, 0.0, 0.0, 0.0, 0.0, 0.0, 0.0, 0.0, 0.625, 0.594, 0.625, 0.5321, 0.6211, 0.5318, 0.6176, 0.5608, 0.5333, 0.375, 0.5333, 0.5, 0.6, 0.5, 0.6, 0.375, 0.0, 0.0, 0.0, 0.0, 0.0, 0.0, 0.0, 0.0, 0.0, 0.0, 0.0, 0.0, 0.0, 0.0, 0.0, 0.0, 0.6211, 0.7182, 0.625, 0.7179, 0.625, 0.656, 0.6176, 0.6892, 0.4406, 0.5151, 0.4406, 0.5151, 0.4667, 0.5, 0.4667, 0.5, 0.3791, 0.7381, 0.3852, 0.7206, 0.375, 0.7179, 0.625, 0.7179, 0.6211, 0.7182, 0.6244, 0.7451, 0.6244, 0.5049, 0.6237, 0.5103, 0.6211, 0.5318, 0.625, 0.5321, 0.6176, 0.5608, 0.6176, 0.5608, 0.625, 0.594, 0.625, 0.594, 0.625, 0.375, 0.6, 0.375, 0.6, 0.5, 0.625, 0.5, 0.25, 0.7179, 0.25, 0.75, 0.375, 0.75, 0.375, 0.7179, 0.6004, 0.5056, 0.6, 0.5, 0.5333, 0.5, 0.5589, 0.5151, 0.25, 0.5321, 0.25, 0.7179, 0.375, 0.7179, 0.375, 0.5321, 0.0, 0.0, 0.0, 0.0, 0.0, 0.0, 0.0, 0.0, 0.0, 0.0, 0.0, 0.0, 0.0, 0.0, 0.0, 0.0, 0.0, 0.0, 0.0, 0.0, 0.0, 0.0, 0.0, 0.0, 0.0, 0.0, 0.0, 0.0, 0.0, 0.0, 0.0, 0.0, 0.0, 0.0, 0.0, 0.0, 0.0, 0.0, 0.0, 0.0, 0.0, 0.0, 0.0, 0.0, 0.0, 0.0, 0.0, 0.0, 0.0, 0.0, 0.0, 0.0, 0.0, 0.0, 0.0, 0.0, 0.0, 0.0, 0.0, 0.0, 0.0, 0.0, 0.0, 0.0, 0.0, 0.0, 0.0, 0.0, 0.0, 0.0, 0.0, 0.0, 0.0, 0.0, 0.0, 0.0, 0.0, 0.0, 0.0, 0.0, 0.0, 0.0, 0.0, 0.0, 0.0, 0.0, 0.0, 0.0, 0.0, 0.0, 0.0, 0.0, 0.0, 0.0, 0.0, 0.0, 0.0, 0.0, 0.0, 0.0, 0.0, 0.0, 0.0, 0.0, 0.0, 0.0, 0.0, 0.0, 0.0, 0.0, 0.0, 0.0, 0.0, 0.0, 0.0, 0.0, 0.0, 0.0, 0.0, 0.0, 0.0, 0.0, 0.0, 0.0, 0.0, 0.0, 0.0, 0.0, 0.0, 0.0, 0.0, 0.0, 0.0, 0.0, 0.0, 0.0, 0.0, 0.0, 0.0, 0.0, 0.0, 0.0, 0.0, 0.0, 0.0, 0.0, 0.0, 0.0, 0.0, 0.0, 0.0, 0.0, 0.0, 0.0, 0.0, 0.0, 0.0, 0.0, 0.0, 0.0, 0.0, 0.0, 0.0, 0.0, 0.0, 0.0, 0.0, 0.0, 0.0, 0.0, 0.0, 0.0, 0.0, 0.0, 0.0, 0.0, 0.0, 0.0, 0.0, 0.0, 0.0, 0.0, 0.0, 0.0, 0.0, 0.0, 0.0, 0.0, 0.0, 0.0, 0.0, 0.0, 0.0, 0.0, 0.0, 0.0, 0.0, 0.0, 0.0, 0.0, 0.0, 0.0, 0.0, 0.0, 0.0, 0.0, 0.0, 0.0, 0.0, 0.0, 0.0, 0.0, 0.0, 0.0, 0.0, 0.0, 0.0, 0.0, 0.0, 0.0, 0.0, 0.0, 0.0, 0.0, 0.0, 0.0, 0.0, 0.0, 0.0, 0.0, 0.0, 0.0, 0.0, 0.0, 0.0, 0.0, 0.0, 0.0, 0.0, 0.0, 0.0, 0.0, 0.0, 0.0, 0.0, 0.0, 0.0, 0.0, 0.0, 0.0, 0.0, 0.0, 0.0, 0.0, 0.0, 0.0, 0.422, 0.6996, 0.4654, 0.6567, 0.4746, 0.6473, 0.4717, 0.6405, 0.47, 0.6331, 0.4694, 0.6255, 0.47, 0.6178, 0.4717, 0.6104, 0.4746, 0.6036, 0.4784, 0.5976, 0.483, 0.5927, 0.4883, 0.5891, 0.494, 0.5869, 0.5, 0.5861, 0.5501, 0.5347, 0.4494, 0.5347, 0.4408, 0.5597, 0.4681, 0.5867, 0.4652, 0.5917, 0.4387, 0.5656, 0.3852, 0.7206, 0.4, 0.75, 0.5, 0.6648, 0.494, 0.6641, 0.4883, 0.6618, 0.483, 0.6582, 0.4784, 0.6533, 0.4684, 0.6617, 0.425, 0.7046, 0.4654, 0.6567, 0.4684, 0.6617, 0.4784, 0.6533, 0.4746, 0.6473, 0.6, 0.75, 0.6211, 0.7182, 0.6176, 0.6892, 0.6004, 0.6764, 0.6004, 0.5736, 0.6176, 0.5608, 0.6211, 0.5318, 0.6004, 0.5056, 0.5589, 0.5151, 0.5736, 0.5458, 0.5766, 0.5507, 0.5332, 0.5936, 0.0, 0.0, 0.0, 0.0, 0.0, 0.0, 0.0, 0.0, 0.0, 0.0, 0.0, 0.0, 0.0, 0.0, 0.0, 0.0, 0.0, 0.0, 0.0, 0.0, 0.0, 0.0, 0.0, 0.0, 0.0, 0.0, 0.0, 0.0, 0.0, 0.0, 0.0, 0.0, 0.0, 0.0, 0.0, 0.0, 0.0, 0.0, 0.0, 0.0, 0.0, 0.0, 0.0, 0.0, 0.0, 0.0, 0.0, 0.0, 0.0, 0.0, 0.0, 0.0, 0.0, 0.0, 0.0, 0.0, 0.0, 0.0, 0.0, 0.0, 0.0, 0.0, 0.0, 0.0, 0.0, 0.0, 0.0, 0.0, 0.0, 0.0, 0.0, 0.0, 0.0, 0.0, 0.0, 0.0, 0.0, 0.0, 0.0, 0.0, 0.0, 0.0, 0.0, 0.0, 0.0, 0.0, 0.0, 0.0, 0.0, 0.0, 0.0, 0.0, 0.0, 0.0, 0.0, 0.0, 0.0, 0.0, 0.0, 0.0, 0.0, 0.0, 0.0, 0.0, 0.0, 0.0, 0.0, 0.0, 0.0, 0.0, 0.0, 0.0, 0.0, 0.0, 0.0, 0.0, 0.0, 0.0, 0.0, 0.0, 0.0, 0.0, 0.0, 0.0, 0.6202, 0.875, 0.625, 0.875, 0.625, 0.75, 0.6, 0.75, 0.6, 0.875, 0.6046, 0.875, 0.6045, 0.8713, 0.6051, 0.8448, 0.6068, 0.8222, 0.6094, 0.8072, 0.6124, 0.8019, 0.6154, 0.8072, 0.618, 0.8222, 0.6197, 0.8448, 0.6203, 0.8713, 0.4, 0.375, 0.4, 0.5, 0.4667, 0.5, 0.4667, 0.375, 0.375, 0.5321, 0.375, 0.5, 0.25, 0.5, 0.25, 0.5321, 0.625, 0.5321, 0.625, 0.594, 0.75, 0.594, 0.75, 0.5321, 0.625, 0.656, 0.625, 0.7179, 0.75, 0.7179, 0.75, 0.656, 0.4, 0.75, 0.4, 0.875, 0.6, 0.875, 0.6, 0.75, 0.6176, 0.6892, 0.625, 0.656, 0.625, 0.594, 0.6176, 0.5608, 0.5589, 0.5151, 0.5333, 0.5, 0.4667, 0.5, 0.4406, 0.5151, 0.625, 0.656, 0.625, 0.656, 0.6176, 0.6892, 0.6176, 0.6892, 0.5333, 0.5, 0.5333, 0.5, 0.5589, 0.5151, 0.5589, 0.5151, 0.4406, 0.5151, 0.0, 0.0, 0.0, 0.0, 0.5589, 0.5151, 0.0, 0.0, 0.0, 0.0, 0.0, 0.0, 0.0, 0.0, 0.0, 0.0, 0.0, 0.0, 0.0, 0.0, 0.0, 0.0, 0.0, 0.0, 0.0, 0.0, 0.0, 0.0, 0.0, 0.0, 0.0, 0.0, 0.6176, 0.6892, 0.6176, 0.5608, 0.0, 0.0, 0.0, 0.0, 0.625, 0.594, 0.625, 0.656, 0.0, 0.0, 1.0, 0.6683, 1.0, 1.0, 0.9375, 1.0, 0.9375, 0.6683, 0.9914, 0.6683, 0.9375, 0.6683, 0.9375, 1.0, 0.875, 1.0, 0.875, 0.6684, 0.875, 0.6684, 0.875, 1.0, 0.8125, 1.0, 0.8125, 0.6686, 0.8125, 0.6686, 0.8125, 1.0, 0.75, 1.0, 0.75, 0.6688, 0.75, 0.6688, 0.75, 1.0, 0.6875, 1.0, 0.6875, 0.6689, 0.6875, 0.6689, 0.6875, 1.0, 0.625, 1.0, 0.625, 0.6691, 0.625, 1.0, 0.5625, 1.0, 0.5625, 0.6692, 0.625, 0.6691, 0.5625, 1.0, 0.5, 1.0, 0.5, 0.6692, 0.5086, 0.6692, 0.5625, 0.6692, 0.5, 1.0, 0.4375, 1.0, 0.4375, 0.6692, 0.5, 0.6692, 0.4375, 1.0, 0.375, 1.0, 0.375, 0.6691, 0.4375, 0.6692, 0.375, 0.6691, 0.375, 1.0, 0.3125, 1.0, 0.3125, 0.6689, 0.3125, 0.6689, 0.3125, 1.0, 0.25, 1.0, 0.25, 0.6688, 0.25, 0.6688, 0.25, 1.0, 0.1875, 1.0, 0.1875, 0.6686, 0.1875, 0.6686, 0.1875, 1.0, 0.125, 1.0, 0.125, 0.6684, 0.08029, 0.08029, 0.1582, 0.02827, 0.25, 0.01, 0.3418, 0.02827, 0.4197, 0.08029, 0.4717, 0.1582, 0.49, 0.25, 0.4717, 0.3418, 0.4197, 0.4197, 0.3418, 0.4717, 0.25, 0.49, 0.1582, 0.4717, 0.08029, 0.4197, 0.02827, 0.3418, 0.01, 0.25, 0.02827, 0.1582, 0.125, 0.6684, 0.125, 1.0, 0.0625, 1.0, 0.0625, 0.6683, 0.0625, 0.6683, 0.0625, 1.0, 0.0, 1.0, 0.0, 0.6683])
me_cube_001.materials.append(mat_material_001)
me_cube_001.materials.append(mat_material_002)
me_cube_001.update()

# ---- objects
ob_cube = bpy.data.objects.new('Cube', me_cube_001)

# ---- transforms, parenting, visibility, modifiers, constraints
ob_cube.location = (0.0, 0.0, 0.0)
_m = ob_cube.modifiers.new('Auto Smooth', 'NODES')
_m.node_group = ng_auto_smooth
_gi = [s.identifier for s in ng_auto_smooth.interface.items_tree if s.item_type == 'SOCKET' and s.in_out == 'INPUT']
_m[_gi[1]] = 0.5236  # Angle

# ---- collection membership
col_collection.objects.link(ob_cube)

# ---- scene / render settings (as saved in the file)
scene.frame_start = 1; scene.frame_end = 250; scene.frame_set(1)
scene.render.engine = 'BLENDER_EEVEE_NEXT'
scene.cycles.sampling_pattern = 'TABULATED_SOBOL'
scene.cycles.use_light_tree = False
scene.view_settings.view_transform = 'Filmic'
bpy.context.view_layer.update()

# ---- added for rendering (the .blend has no active camera and no usable light): camera, sun
cam_auto = bpy.data.cameras.new('AutoCamera')
cam_auto.lens = 50.0
cam_auto.sensor_width = 36.0
cam_auto.clip_end = 1000.0
ob_auto_camera = bpy.data.objects.new('AutoCamera', cam_auto)
scene.collection.objects.link(ob_auto_camera)
ob_auto_camera.location = (0.605205, -0.732185, 0.489849)
ob_auto_camera.rotation_euler = (1.09748, -7.21219e-08, 0.694738)
scene.camera = ob_auto_camera
light_auto_sun = bpy.data.lights.new('AutoSun', 'SUN')
light_auto_sun.energy = 3.0
light_auto_sun.angle = 0.0523599
ob_auto_sun = bpy.data.objects.new('AutoSun', light_auto_sun)
scene.collection.objects.link(ob_auto_sun)
ob_auto_sun.rotation_euler = (0.872665, 0.174533, 0.523599)
bpy.context.view_layer.update()

